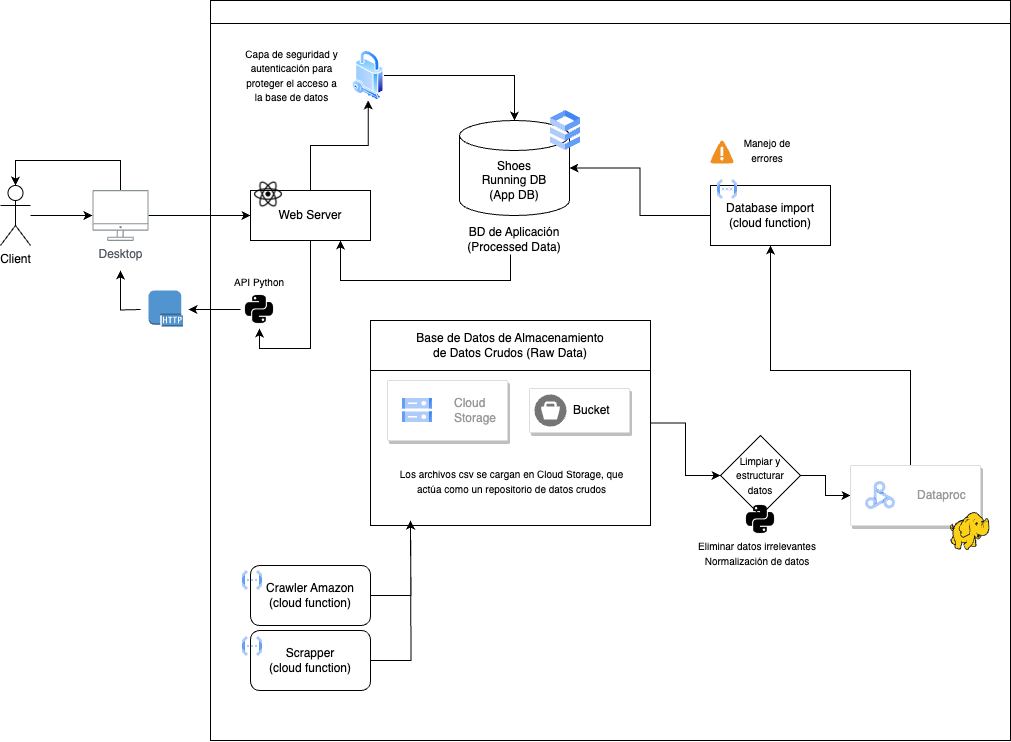

The diagram above was exported from draw.io. Its source (the exported page's mxGraphModel, read from the mxfile embedded in the PNG):
<mxGraphModel dx="1086" dy="1073" grid="1" gridSize="10" guides="1" tooltips="1" connect="1" arrows="1" fold="1" page="1" pageScale="1" pageWidth="827" pageHeight="1169" math="0" shadow="0">
  <root>
    <mxCell id="0" />
    <mxCell id="1" parent="0" />
    <mxCell id="TkkAAfgdFb_UOSMF7E9b-46" style="edgeStyle=orthogonalEdgeStyle;rounded=0;orthogonalLoop=1;jettySize=auto;html=1;" edge="1" parent="1" source="TkkAAfgdFb_UOSMF7E9b-3" target="TkkAAfgdFb_UOSMF7E9b-4">
      <mxGeometry relative="1" as="geometry" />
    </mxCell>
    <mxCell id="TkkAAfgdFb_UOSMF7E9b-3" value="Client" style="shape=umlActor;verticalLabelPosition=bottom;verticalAlign=top;html=1;outlineConnect=0;" vertex="1" parent="1">
      <mxGeometry x="30" y="265" width="30" height="60" as="geometry" />
    </mxCell>
    <mxCell id="TkkAAfgdFb_UOSMF7E9b-10" value="" style="swimlane;whiteSpace=wrap;html=1;" vertex="1" parent="1">
      <mxGeometry x="240" y="80" width="800" height="740" as="geometry" />
    </mxCell>
    <mxCell id="TkkAAfgdFb_UOSMF7E9b-40" style="edgeStyle=orthogonalEdgeStyle;rounded=0;orthogonalLoop=1;jettySize=auto;html=1;" edge="1" parent="TkkAAfgdFb_UOSMF7E9b-10" source="TkkAAfgdFb_UOSMF7E9b-94" target="TkkAAfgdFb_UOSMF7E9b-26">
      <mxGeometry relative="1" as="geometry" />
    </mxCell>
    <mxCell id="TkkAAfgdFb_UOSMF7E9b-51" style="edgeStyle=orthogonalEdgeStyle;rounded=0;orthogonalLoop=1;jettySize=auto;html=1;entryX=0.5;entryY=1;entryDx=0;entryDy=0;" edge="1" parent="TkkAAfgdFb_UOSMF7E9b-10" source="TkkAAfgdFb_UOSMF7E9b-30" target="TkkAAfgdFb_UOSMF7E9b-16">
      <mxGeometry relative="1" as="geometry" />
    </mxCell>
    <mxCell id="TkkAAfgdFb_UOSMF7E9b-30" value="Web Server" style="rounded=0;whiteSpace=wrap;html=1;" vertex="1" parent="TkkAAfgdFb_UOSMF7E9b-10">
      <mxGeometry x="40" y="190" width="120" height="50" as="geometry" />
    </mxCell>
    <mxCell id="TkkAAfgdFb_UOSMF7E9b-74" style="edgeStyle=orthogonalEdgeStyle;rounded=0;orthogonalLoop=1;jettySize=auto;html=1;" edge="1" parent="TkkAAfgdFb_UOSMF7E9b-10">
      <mxGeometry relative="1" as="geometry">
        <mxPoint x="-90" y="270" as="targetPoint" />
        <mxPoint x="-70" y="309.0000000000002" as="sourcePoint" />
      </mxGeometry>
    </mxCell>
    <mxCell id="TkkAAfgdFb_UOSMF7E9b-16" value="" style="shape=image;html=1;verticalAlign=top;verticalLabelPosition=bottom;labelBackgroundColor=#ffffff;imageAspect=0;aspect=fixed;image=https://cdn2.iconfinder.com/data/icons/boxicons-logos/24/bxl-python-128.png" vertex="1" parent="TkkAAfgdFb_UOSMF7E9b-10">
      <mxGeometry x="30" y="290" width="38" height="38" as="geometry" />
    </mxCell>
    <mxCell id="TkkAAfgdFb_UOSMF7E9b-27" value="" style="shape=image;html=1;verticalAlign=top;verticalLabelPosition=bottom;labelBackgroundColor=#ffffff;imageAspect=0;aspect=fixed;image=https://cdn1.iconfinder.com/data/icons/ionicons-fill-vol-2/512/logo-react-128.png" vertex="1" parent="TkkAAfgdFb_UOSMF7E9b-10">
      <mxGeometry x="43" y="179" width="30" height="30" as="geometry" />
    </mxCell>
    <mxCell id="TkkAAfgdFb_UOSMF7E9b-26" value="Shoes&lt;br&gt;Running DB&lt;br&gt;(App DB)" style="shape=cylinder3;whiteSpace=wrap;html=1;boundedLbl=1;backgroundOutline=1;size=15;" vertex="1" parent="TkkAAfgdFb_UOSMF7E9b-10">
      <mxGeometry x="249" y="120" width="110" height="95" as="geometry" />
    </mxCell>
    <mxCell id="TkkAAfgdFb_UOSMF7E9b-67" style="edgeStyle=orthogonalEdgeStyle;rounded=0;orthogonalLoop=1;jettySize=auto;html=1;" edge="1" parent="TkkAAfgdFb_UOSMF7E9b-10" source="TkkAAfgdFb_UOSMF7E9b-12" target="TkkAAfgdFb_UOSMF7E9b-63">
      <mxGeometry relative="1" as="geometry" />
    </mxCell>
    <mxCell id="TkkAAfgdFb_UOSMF7E9b-12" value="&lt;span style=&quot;font-weight: normal;&quot;&gt;Base de Datos de Almacenamiento&lt;br&gt;de Datos Crudos (Raw Data)&lt;/span&gt;" style="swimlane;whiteSpace=wrap;html=1;startSize=50;" vertex="1" parent="TkkAAfgdFb_UOSMF7E9b-10">
      <mxGeometry x="160" y="320" width="280" height="205" as="geometry" />
    </mxCell>
    <mxCell id="TkkAAfgdFb_UOSMF7E9b-13" value="" style="strokeColor=#dddddd;shadow=1;strokeWidth=1;rounded=1;absoluteArcSize=1;arcSize=2;" vertex="1" parent="TkkAAfgdFb_UOSMF7E9b-12">
      <mxGeometry x="17" y="60" width="120" height="60" as="geometry" />
    </mxCell>
    <mxCell id="TkkAAfgdFb_UOSMF7E9b-14" value="Cloud&#10;Storage" style="editableCssRules=.*;html=1;fontColor=#999999;shape=image;verticalLabelPosition=middle;labelBackgroundColor=#ffffff;verticalAlign=middle;labelPosition=right;align=left;spacingLeft=20;part=1;points=[];imageAspect=0;image=data:image/svg+xml,(base64 omitted: 1124 chars);" vertex="1" parent="TkkAAfgdFb_UOSMF7E9b-13">
      <mxGeometry width="30" height="24" relative="1" as="geometry">
        <mxPoint x="15" y="18" as="offset" />
      </mxGeometry>
    </mxCell>
    <mxCell id="TkkAAfgdFb_UOSMF7E9b-36" value="&lt;font style=&quot;font-size: 10px;&quot;&gt;Los archivos csv se cargan en Cloud Storage, que actúa como un repositorio de datos crudos&lt;/font&gt;" style="text;html=1;strokeColor=none;fillColor=none;align=center;verticalAlign=middle;whiteSpace=wrap;rounded=0;" vertex="1" parent="TkkAAfgdFb_UOSMF7E9b-12">
      <mxGeometry x="24" y="146" width="235" height="30" as="geometry" />
    </mxCell>
    <mxCell id="TkkAAfgdFb_UOSMF7E9b-76" value="" style="strokeColor=#dddddd;shadow=1;strokeWidth=1;rounded=1;absoluteArcSize=1;arcSize=2;" vertex="1" parent="TkkAAfgdFb_UOSMF7E9b-12">
      <mxGeometry x="159" y="68" width="100" height="44" as="geometry" />
    </mxCell>
    <mxCell id="TkkAAfgdFb_UOSMF7E9b-77" value="Bucket" style="sketch=0;dashed=0;connectable=0;html=1;fillColor=#757575;strokeColor=none;shape=mxgraph.gcp2.bucket;part=1;labelPosition=right;verticalLabelPosition=middle;align=left;verticalAlign=middle;spacingLeft=5;fontSize=12;" vertex="1" parent="TkkAAfgdFb_UOSMF7E9b-76">
      <mxGeometry y="0.5" width="32" height="32" relative="1" as="geometry">
        <mxPoint x="5" y="-16" as="offset" />
      </mxGeometry>
    </mxCell>
    <mxCell id="TkkAAfgdFb_UOSMF7E9b-89" style="edgeStyle=orthogonalEdgeStyle;rounded=0;orthogonalLoop=1;jettySize=auto;html=1;" edge="1" parent="TkkAAfgdFb_UOSMF7E9b-10" source="TkkAAfgdFb_UOSMF7E9b-32">
      <mxGeometry relative="1" as="geometry">
        <mxPoint x="200" y="519.9999999999998" as="targetPoint" />
      </mxGeometry>
    </mxCell>
    <mxCell id="TkkAAfgdFb_UOSMF7E9b-32" value="Scrapper&lt;br&gt;(cloud function)" style="rounded=1;whiteSpace=wrap;html=1;" vertex="1" parent="TkkAAfgdFb_UOSMF7E9b-10">
      <mxGeometry x="40" y="630" width="120" height="60" as="geometry" />
    </mxCell>
    <mxCell id="TkkAAfgdFb_UOSMF7E9b-88" style="edgeStyle=orthogonalEdgeStyle;rounded=0;orthogonalLoop=1;jettySize=auto;html=1;" edge="1" parent="TkkAAfgdFb_UOSMF7E9b-10" source="TkkAAfgdFb_UOSMF7E9b-33">
      <mxGeometry relative="1" as="geometry">
        <mxPoint x="200" y="519.9999999999998" as="targetPoint" />
      </mxGeometry>
    </mxCell>
    <mxCell id="TkkAAfgdFb_UOSMF7E9b-33" value="Crawler Amazon&lt;br&gt;(cloud function)" style="rounded=1;whiteSpace=wrap;html=1;" vertex="1" parent="TkkAAfgdFb_UOSMF7E9b-10">
      <mxGeometry x="40" y="565" width="120" height="60" as="geometry" />
    </mxCell>
    <mxCell id="TkkAAfgdFb_UOSMF7E9b-41" style="edgeStyle=orthogonalEdgeStyle;rounded=0;orthogonalLoop=1;jettySize=auto;html=1;" edge="1" parent="TkkAAfgdFb_UOSMF7E9b-10" source="TkkAAfgdFb_UOSMF7E9b-37" target="TkkAAfgdFb_UOSMF7E9b-26">
      <mxGeometry relative="1" as="geometry" />
    </mxCell>
    <mxCell id="TkkAAfgdFb_UOSMF7E9b-37" value="Database import (cloud function)" style="rounded=0;whiteSpace=wrap;html=1;" vertex="1" parent="TkkAAfgdFb_UOSMF7E9b-10">
      <mxGeometry x="500" y="185" width="120" height="60" as="geometry" />
    </mxCell>
    <mxCell id="TkkAAfgdFb_UOSMF7E9b-43" style="edgeStyle=orthogonalEdgeStyle;rounded=0;orthogonalLoop=1;jettySize=auto;html=1;" edge="1" parent="TkkAAfgdFb_UOSMF7E9b-10" target="TkkAAfgdFb_UOSMF7E9b-37">
      <mxGeometry relative="1" as="geometry">
        <mxPoint x="699.9999999999998" y="465" as="sourcePoint" />
        <Array as="points">
          <mxPoint x="700" y="370" />
          <mxPoint x="560" y="370" />
        </Array>
      </mxGeometry>
    </mxCell>
    <mxCell id="TkkAAfgdFb_UOSMF7E9b-72" style="edgeStyle=orthogonalEdgeStyle;rounded=0;orthogonalLoop=1;jettySize=auto;html=1;entryX=0.75;entryY=1;entryDx=0;entryDy=0;" edge="1" parent="TkkAAfgdFb_UOSMF7E9b-10" source="TkkAAfgdFb_UOSMF7E9b-55" target="TkkAAfgdFb_UOSMF7E9b-30">
      <mxGeometry relative="1" as="geometry">
        <Array as="points">
          <mxPoint x="300" y="280" />
          <mxPoint x="130" y="280" />
        </Array>
      </mxGeometry>
    </mxCell>
    <mxCell id="TkkAAfgdFb_UOSMF7E9b-55" value="BD de Aplicación (Processed Data)" style="text;html=1;strokeColor=none;fillColor=none;align=center;verticalAlign=middle;whiteSpace=wrap;rounded=0;" vertex="1" parent="TkkAAfgdFb_UOSMF7E9b-10">
      <mxGeometry x="249" y="224" width="110" height="30" as="geometry" />
    </mxCell>
    <mxCell id="TkkAAfgdFb_UOSMF7E9b-80" style="edgeStyle=orthogonalEdgeStyle;rounded=0;orthogonalLoop=1;jettySize=auto;html=1;entryX=0;entryY=0.5;entryDx=0;entryDy=0;" edge="1" parent="TkkAAfgdFb_UOSMF7E9b-10" source="TkkAAfgdFb_UOSMF7E9b-63" target="TkkAAfgdFb_UOSMF7E9b-78">
      <mxGeometry relative="1" as="geometry" />
    </mxCell>
    <mxCell id="TkkAAfgdFb_UOSMF7E9b-63" value="&lt;font style=&quot;font-size: 10px;&quot;&gt;Limpiar y estructurar&lt;br&gt;datos&lt;/font&gt;" style="rhombus;whiteSpace=wrap;html=1;" vertex="1" parent="TkkAAfgdFb_UOSMF7E9b-10">
      <mxGeometry x="510" y="435" width="80" height="80" as="geometry" />
    </mxCell>
    <mxCell id="TkkAAfgdFb_UOSMF7E9b-61" value="" style="shape=image;html=1;verticalAlign=top;verticalLabelPosition=bottom;labelBackgroundColor=#ffffff;imageAspect=0;aspect=fixed;image=https://cdn2.iconfinder.com/data/icons/boxicons-logos/24/bxl-python-128.png" vertex="1" parent="TkkAAfgdFb_UOSMF7E9b-10">
      <mxGeometry x="531" y="500" width="38" height="38" as="geometry" />
    </mxCell>
    <mxCell id="TkkAAfgdFb_UOSMF7E9b-68" value="&lt;font style=&quot;font-size: 10px;&quot;&gt;Eliminar datos irrelevantes&lt;br&gt;&lt;/font&gt;&lt;font style=&quot;font-size: 10px;&quot;&gt;Normalización de datos&lt;/font&gt;" style="text;html=1;strokeColor=none;fillColor=none;align=center;verticalAlign=middle;whiteSpace=wrap;rounded=0;" vertex="1" parent="TkkAAfgdFb_UOSMF7E9b-10">
      <mxGeometry x="477" y="538" width="140" height="30" as="geometry" />
    </mxCell>
    <mxCell id="TkkAAfgdFb_UOSMF7E9b-78" value="" style="strokeColor=#dddddd;shadow=1;strokeWidth=1;rounded=1;absoluteArcSize=1;arcSize=2;" vertex="1" parent="TkkAAfgdFb_UOSMF7E9b-10">
      <mxGeometry x="640" y="465" width="130" height="60" as="geometry" />
    </mxCell>
    <mxCell id="TkkAAfgdFb_UOSMF7E9b-79" value="Dataproc" style="editableCssRules=.*;html=1;fontColor=#999999;shape=image;verticalLabelPosition=middle;labelBackgroundColor=#ffffff;verticalAlign=middle;labelPosition=right;align=left;spacingLeft=20;part=1;points=[];imageAspect=0;image=data:image/svg+xml,(base64 omitted: 2404 chars);" vertex="1" parent="TkkAAfgdFb_UOSMF7E9b-78">
      <mxGeometry width="30" height="28" relative="1" as="geometry">
        <mxPoint x="15" y="16" as="offset" />
      </mxGeometry>
    </mxCell>
    <mxCell id="TkkAAfgdFb_UOSMF7E9b-71" value="" style="image;sketch=0;aspect=fixed;html=1;points=[];align=center;fontSize=12;image=img/lib/mscae/HDInsight.svg;" vertex="1" parent="TkkAAfgdFb_UOSMF7E9b-10">
      <mxGeometry x="740" y="512" width="39.58" height="38" as="geometry" />
    </mxCell>
    <mxCell id="TkkAAfgdFb_UOSMF7E9b-82" value="" style="editableCssRules=.*;html=1;shape=image;verticalLabelPosition=bottom;labelBackgroundColor=#ffffff;verticalAlign=top;aspect=fixed;imageAspect=0;image=data:image/svg+xml,(base64 omitted: 1016 chars);" vertex="1" parent="TkkAAfgdFb_UOSMF7E9b-10">
      <mxGeometry x="340" y="110" width="30" height="40" as="geometry" />
    </mxCell>
    <mxCell id="TkkAAfgdFb_UOSMF7E9b-84" value="" style="editableCssRules=.*;html=1;shape=image;verticalLabelPosition=bottom;labelBackgroundColor=#ffffff;verticalAlign=top;aspect=fixed;imageAspect=0;image=data:image/svg+xml,(base64 omitted: 1068 chars);" vertex="1" parent="TkkAAfgdFb_UOSMF7E9b-10">
      <mxGeometry x="32" y="570" width="20" height="20" as="geometry" />
    </mxCell>
    <mxCell id="TkkAAfgdFb_UOSMF7E9b-85" value="" style="editableCssRules=.*;html=1;shape=image;verticalLabelPosition=bottom;labelBackgroundColor=#ffffff;verticalAlign=top;aspect=fixed;imageAspect=0;image=data:image/svg+xml,(base64 omitted: 1068 chars);" vertex="1" parent="TkkAAfgdFb_UOSMF7E9b-10">
      <mxGeometry x="32" y="636" width="20" height="20" as="geometry" />
    </mxCell>
    <mxCell id="TkkAAfgdFb_UOSMF7E9b-86" value="" style="editableCssRules=.*;html=1;shape=image;verticalLabelPosition=bottom;labelBackgroundColor=#ffffff;verticalAlign=top;aspect=fixed;imageAspect=0;image=data:image/svg+xml,(base64 omitted: 1068 chars);" vertex="1" parent="TkkAAfgdFb_UOSMF7E9b-10">
      <mxGeometry x="507" y="179" width="20" height="20" as="geometry" />
    </mxCell>
    <mxCell id="TkkAAfgdFb_UOSMF7E9b-94" value="" style="image;aspect=fixed;perimeter=ellipsePerimeter;html=1;align=center;shadow=0;dashed=0;spacingTop=3;image=img/lib/active_directory/security.svg;" vertex="1" parent="TkkAAfgdFb_UOSMF7E9b-10">
      <mxGeometry x="142" y="50" width="31.5" height="50" as="geometry" />
    </mxCell>
    <mxCell id="TkkAAfgdFb_UOSMF7E9b-95" value="" style="edgeStyle=orthogonalEdgeStyle;rounded=0;orthogonalLoop=1;jettySize=auto;html=1;" edge="1" parent="TkkAAfgdFb_UOSMF7E9b-10" source="TkkAAfgdFb_UOSMF7E9b-30" target="TkkAAfgdFb_UOSMF7E9b-94">
      <mxGeometry relative="1" as="geometry">
        <mxPoint x="400" y="295" as="sourcePoint" />
        <mxPoint x="489" y="248" as="targetPoint" />
      </mxGeometry>
    </mxCell>
    <mxCell id="TkkAAfgdFb_UOSMF7E9b-96" value="&lt;font style=&quot;font-size: 10px;&quot;&gt;Capa de seguridad y autenticación para proteger el acceso a la base de datos&lt;/font&gt;" style="text;html=1;strokeColor=none;fillColor=none;align=center;verticalAlign=middle;whiteSpace=wrap;rounded=0;" vertex="1" parent="TkkAAfgdFb_UOSMF7E9b-10">
      <mxGeometry x="30" y="60" width="103" height="30" as="geometry" />
    </mxCell>
    <mxCell id="TkkAAfgdFb_UOSMF7E9b-97" value="" style="shadow=0;dashed=0;html=1;strokeColor=none;fillColor=#4495D1;labelPosition=center;verticalLabelPosition=bottom;verticalAlign=top;align=center;outlineConnect=0;shape=mxgraph.veeam.2d.alert;" vertex="1" parent="TkkAAfgdFb_UOSMF7E9b-10">
      <mxGeometry x="500" y="140" width="23.2" height="23.2" as="geometry" />
    </mxCell>
    <mxCell id="TkkAAfgdFb_UOSMF7E9b-98" value="&lt;font style=&quot;font-size: 10px;&quot;&gt;Manejo de errores&lt;/font&gt;" style="text;html=1;strokeColor=none;fillColor=none;align=center;verticalAlign=middle;whiteSpace=wrap;rounded=0;" vertex="1" parent="TkkAAfgdFb_UOSMF7E9b-10">
      <mxGeometry x="527" y="135" width="60" height="30" as="geometry" />
    </mxCell>
    <mxCell id="TkkAAfgdFb_UOSMF7E9b-99" value="&lt;font style=&quot;font-size: 10px;&quot;&gt;API Python&lt;/font&gt;" style="text;html=1;strokeColor=none;fillColor=none;align=center;verticalAlign=middle;whiteSpace=wrap;rounded=0;" vertex="1" parent="TkkAAfgdFb_UOSMF7E9b-10">
      <mxGeometry x="19" y="267" width="60" height="30" as="geometry" />
    </mxCell>
    <mxCell id="TkkAAfgdFb_UOSMF7E9b-87" style="edgeStyle=orthogonalEdgeStyle;rounded=0;orthogonalLoop=1;jettySize=auto;html=1;" edge="1" parent="1" source="TkkAAfgdFb_UOSMF7E9b-4" target="TkkAAfgdFb_UOSMF7E9b-30">
      <mxGeometry relative="1" as="geometry" />
    </mxCell>
    <mxCell id="TkkAAfgdFb_UOSMF7E9b-4" value="Desktop" style="sketch=0;outlineConnect=0;gradientColor=none;fontColor=#545B64;strokeColor=none;fillColor=#879196;dashed=0;verticalLabelPosition=bottom;verticalAlign=top;align=center;html=1;fontSize=12;fontStyle=0;aspect=fixed;shape=mxgraph.aws4.illustration_desktop;pointerEvents=1" vertex="1" parent="1">
      <mxGeometry x="121.98" y="269.5" width="56.04" height="51" as="geometry" />
    </mxCell>
    <mxCell id="TkkAAfgdFb_UOSMF7E9b-54" style="edgeStyle=orthogonalEdgeStyle;rounded=0;orthogonalLoop=1;jettySize=auto;html=1;entryX=0.5;entryY=0;entryDx=0;entryDy=0;entryPerimeter=0;" edge="1" parent="1" source="TkkAAfgdFb_UOSMF7E9b-4" target="TkkAAfgdFb_UOSMF7E9b-3">
      <mxGeometry relative="1" as="geometry">
        <Array as="points">
          <mxPoint x="150" y="240" />
          <mxPoint x="45" y="240" />
        </Array>
      </mxGeometry>
    </mxCell>
    <mxCell id="TkkAAfgdFb_UOSMF7E9b-92" value="" style="edgeStyle=orthogonalEdgeStyle;rounded=0;orthogonalLoop=1;jettySize=auto;html=1;" edge="1" parent="1" source="TkkAAfgdFb_UOSMF7E9b-16">
      <mxGeometry relative="1" as="geometry">
        <mxPoint x="218" y="389" as="targetPoint" />
        <mxPoint x="510" y="469" as="sourcePoint" />
      </mxGeometry>
    </mxCell>
    <mxCell id="TkkAAfgdFb_UOSMF7E9b-93" value="" style="outlineConnect=0;dashed=0;verticalLabelPosition=bottom;verticalAlign=top;align=center;html=1;shape=mxgraph.aws3.http_protocol;fillColor=#5294CF;gradientColor=none;" vertex="1" parent="1">
      <mxGeometry x="178.02" y="370" width="34.36" height="36" as="geometry" />
    </mxCell>
  </root>
</mxGraphModel>